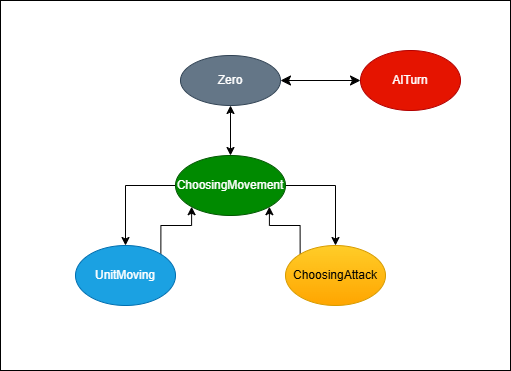

The diagram above was exported from draw.io. Its source (the exported page's mxGraphModel, read from the mxfile embedded in the PNG):
<mxGraphModel dx="1019" dy="563" grid="1" gridSize="10" guides="1" tooltips="1" connect="1" arrows="1" fold="1" page="1" pageScale="1" pageWidth="827" pageHeight="1169" math="0" shadow="0">
  <root>
    <mxCell id="0" />
    <mxCell id="1" parent="0" />
    <mxCell id="kGIegrXvwWDcHV62GXPf-1" value="" style="rounded=0;whiteSpace=wrap;html=1;" parent="1" vertex="1">
      <mxGeometry x="40" y="165" width="510" height="370" as="geometry" />
    </mxCell>
    <mxCell id="kGIegrXvwWDcHV62GXPf-4" value="Zero" style="ellipse;whiteSpace=wrap;html=1;fillColor=#647687;fontColor=#ffffff;strokeColor=#314354;" parent="1" vertex="1">
      <mxGeometry x="220" y="220" width="100" height="50" as="geometry" />
    </mxCell>
    <mxCell id="MfZrMY-t6D7W6rraivjB-7" style="edgeStyle=orthogonalEdgeStyle;rounded=0;orthogonalLoop=1;jettySize=auto;html=1;exitX=0;exitY=0.5;exitDx=0;exitDy=0;" edge="1" parent="1" source="kGIegrXvwWDcHV62GXPf-5" target="kGIegrXvwWDcHV62GXPf-8">
      <mxGeometry relative="1" as="geometry" />
    </mxCell>
    <mxCell id="MfZrMY-t6D7W6rraivjB-9" style="edgeStyle=orthogonalEdgeStyle;rounded=0;orthogonalLoop=1;jettySize=auto;html=1;exitX=1;exitY=0.5;exitDx=0;exitDy=0;entryX=0.5;entryY=0;entryDx=0;entryDy=0;" edge="1" parent="1" source="kGIegrXvwWDcHV62GXPf-5" target="kGIegrXvwWDcHV62GXPf-7">
      <mxGeometry relative="1" as="geometry" />
    </mxCell>
    <mxCell id="kGIegrXvwWDcHV62GXPf-5" value="ChoosingMovement" style="ellipse;whiteSpace=wrap;html=1;fillColor=#008a00;fontColor=#ffffff;strokeColor=#005700;" parent="1" vertex="1">
      <mxGeometry x="215" y="320" width="110" height="60" as="geometry" />
    </mxCell>
    <mxCell id="kGIegrXvwWDcHV62GXPf-6" value="AITurn" style="ellipse;whiteSpace=wrap;html=1;fillColor=#e51400;fontColor=#ffffff;strokeColor=#B20000;" parent="1" vertex="1">
      <mxGeometry x="400" y="215" width="100" height="60" as="geometry" />
    </mxCell>
    <mxCell id="MfZrMY-t6D7W6rraivjB-5" style="edgeStyle=orthogonalEdgeStyle;rounded=0;orthogonalLoop=1;jettySize=auto;html=1;exitX=0;exitY=0;exitDx=0;exitDy=0;entryX=1;entryY=1;entryDx=0;entryDy=0;" edge="1" parent="1" source="kGIegrXvwWDcHV62GXPf-7" target="kGIegrXvwWDcHV62GXPf-5">
      <mxGeometry relative="1" as="geometry" />
    </mxCell>
    <mxCell id="kGIegrXvwWDcHV62GXPf-7" value="ChoosingAttack" style="ellipse;whiteSpace=wrap;html=1;fillColor=#ffcd28;gradientColor=#ffa500;strokeColor=#d79b00;" parent="1" vertex="1">
      <mxGeometry x="325" y="410" width="100" height="60" as="geometry" />
    </mxCell>
    <mxCell id="MfZrMY-t6D7W6rraivjB-4" style="edgeStyle=orthogonalEdgeStyle;rounded=0;orthogonalLoop=1;jettySize=auto;html=1;exitX=1;exitY=0;exitDx=0;exitDy=0;entryX=0;entryY=1;entryDx=0;entryDy=0;" edge="1" parent="1" source="kGIegrXvwWDcHV62GXPf-8" target="kGIegrXvwWDcHV62GXPf-5">
      <mxGeometry relative="1" as="geometry" />
    </mxCell>
    <mxCell id="kGIegrXvwWDcHV62GXPf-8" value="UnitMoving" style="ellipse;whiteSpace=wrap;html=1;fillColor=#1ba1e2;fontColor=#ffffff;strokeColor=#006EAF;" parent="1" vertex="1">
      <mxGeometry x="115" y="410" width="100" height="60" as="geometry" />
    </mxCell>
    <mxCell id="kGIegrXvwWDcHV62GXPf-9" value="" style="endArrow=classic;startArrow=classic;html=1;rounded=0;fontSize=12;startSize=8;endSize=8;curved=1;entryX=0;entryY=0.5;entryDx=0;entryDy=0;exitX=1;exitY=0.5;exitDx=0;exitDy=0;" parent="1" source="kGIegrXvwWDcHV62GXPf-4" target="kGIegrXvwWDcHV62GXPf-6" edge="1">
      <mxGeometry width="50" height="50" relative="1" as="geometry">
        <mxPoint x="155" y="275" as="sourcePoint" />
        <mxPoint x="205" y="225" as="targetPoint" />
      </mxGeometry>
    </mxCell>
    <mxCell id="GNbhgxVO095qG8dgtpwO-8" value="" style="endArrow=classic;startArrow=classic;html=1;rounded=0;entryX=0.5;entryY=1;entryDx=0;entryDy=0;exitX=0.5;exitY=0;exitDx=0;exitDy=0;" parent="1" source="kGIegrXvwWDcHV62GXPf-5" target="kGIegrXvwWDcHV62GXPf-4" edge="1">
      <mxGeometry width="50" height="50" relative="1" as="geometry">
        <mxPoint x="220" y="390" as="sourcePoint" />
        <mxPoint x="270" y="340" as="targetPoint" />
      </mxGeometry>
    </mxCell>
  </root>
</mxGraphModel>